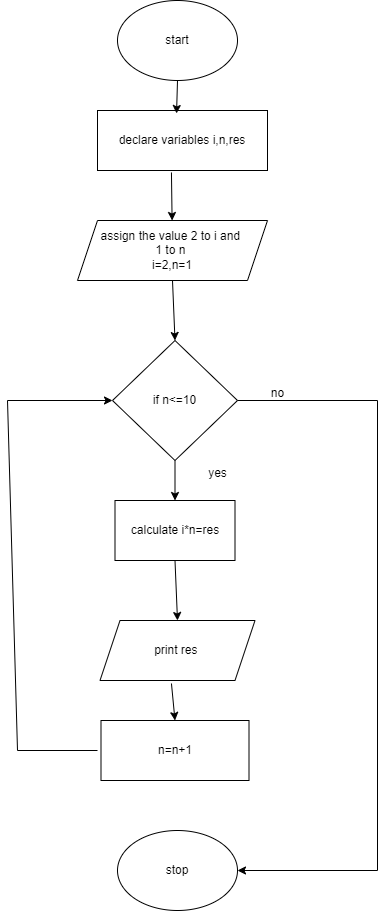

The diagram above was exported from draw.io. Its source (the exported page's mxGraphModel, read from the mxfile embedded in the PNG):
<mxGraphModel dx="880" dy="444" grid="1" gridSize="10" guides="1" tooltips="1" connect="1" arrows="1" fold="1" page="1" pageScale="1" pageWidth="827" pageHeight="1169" math="0" shadow="0">
  <root>
    <mxCell id="0" />
    <mxCell id="1" parent="0" />
    <mxCell id="D5hxPQjTk3MKwHy_oUko-1" value="start" style="ellipse;whiteSpace=wrap;html=1;" vertex="1" parent="1">
      <mxGeometry x="340" y="40" width="120" height="80" as="geometry" />
    </mxCell>
    <mxCell id="D5hxPQjTk3MKwHy_oUko-2" value="assign the value 2 to i and&amp;nbsp;&lt;br&gt;1 to n&amp;nbsp;&lt;br&gt;i=2,n=1" style="shape=parallelogram;perimeter=parallelogramPerimeter;whiteSpace=wrap;html=1;fixedSize=1;" vertex="1" parent="1">
      <mxGeometry x="300" y="260" width="190" height="60" as="geometry" />
    </mxCell>
    <mxCell id="D5hxPQjTk3MKwHy_oUko-3" value="declare variables i,n,res" style="whiteSpace=wrap;html=1;" vertex="1" parent="1">
      <mxGeometry x="320" y="150" width="170" height="60" as="geometry" />
    </mxCell>
    <mxCell id="D5hxPQjTk3MKwHy_oUko-4" value="if n&amp;lt;=10" style="rhombus;whiteSpace=wrap;html=1;" vertex="1" parent="1">
      <mxGeometry x="335" y="380" width="125" height="120" as="geometry" />
    </mxCell>
    <mxCell id="D5hxPQjTk3MKwHy_oUko-5" value="calculate i*n=res" style="rounded=0;whiteSpace=wrap;html=1;" vertex="1" parent="1">
      <mxGeometry x="337.5" y="540" width="120" height="60" as="geometry" />
    </mxCell>
    <mxCell id="D5hxPQjTk3MKwHy_oUko-6" value="print res&amp;nbsp;" style="shape=parallelogram;perimeter=parallelogramPerimeter;whiteSpace=wrap;html=1;fixedSize=1;" vertex="1" parent="1">
      <mxGeometry x="322.5" y="660" width="155" height="60" as="geometry" />
    </mxCell>
    <mxCell id="D5hxPQjTk3MKwHy_oUko-7" value="n=n+1" style="rounded=0;whiteSpace=wrap;html=1;" vertex="1" parent="1">
      <mxGeometry x="323.5" y="760" width="148" height="60" as="geometry" />
    </mxCell>
    <mxCell id="D5hxPQjTk3MKwHy_oUko-8" value="" style="endArrow=classic;html=1;rounded=0;exitX=0.5;exitY=1;exitDx=0;exitDy=0;entryX=0.465;entryY=0.05;entryDx=0;entryDy=0;entryPerimeter=0;" edge="1" parent="1" source="D5hxPQjTk3MKwHy_oUko-1" target="D5hxPQjTk3MKwHy_oUko-3">
      <mxGeometry width="50" height="50" relative="1" as="geometry">
        <mxPoint x="470" y="140" as="sourcePoint" />
        <mxPoint x="520" y="90" as="targetPoint" />
      </mxGeometry>
    </mxCell>
    <mxCell id="D5hxPQjTk3MKwHy_oUko-9" value="" style="endArrow=classic;html=1;rounded=0;exitX=0.435;exitY=1.033;exitDx=0;exitDy=0;exitPerimeter=0;" edge="1" parent="1" source="D5hxPQjTk3MKwHy_oUko-3" target="D5hxPQjTk3MKwHy_oUko-2">
      <mxGeometry width="50" height="50" relative="1" as="geometry">
        <mxPoint x="410" y="250" as="sourcePoint" />
        <mxPoint x="460" y="200" as="targetPoint" />
      </mxGeometry>
    </mxCell>
    <mxCell id="D5hxPQjTk3MKwHy_oUko-10" value="" style="endArrow=classic;html=1;rounded=0;exitX=0.5;exitY=1;exitDx=0;exitDy=0;entryX=0.5;entryY=0;entryDx=0;entryDy=0;" edge="1" parent="1" source="D5hxPQjTk3MKwHy_oUko-2" target="D5hxPQjTk3MKwHy_oUko-4">
      <mxGeometry width="50" height="50" relative="1" as="geometry">
        <mxPoint x="440" y="370" as="sourcePoint" />
        <mxPoint x="490" y="320" as="targetPoint" />
      </mxGeometry>
    </mxCell>
    <mxCell id="D5hxPQjTk3MKwHy_oUko-11" value="" style="endArrow=classic;html=1;rounded=0;exitX=0.5;exitY=1;exitDx=0;exitDy=0;entryX=0.5;entryY=0;entryDx=0;entryDy=0;" edge="1" parent="1" source="D5hxPQjTk3MKwHy_oUko-4" target="D5hxPQjTk3MKwHy_oUko-5">
      <mxGeometry width="50" height="50" relative="1" as="geometry">
        <mxPoint x="420" y="520" as="sourcePoint" />
        <mxPoint x="470" y="470" as="targetPoint" />
      </mxGeometry>
    </mxCell>
    <mxCell id="D5hxPQjTk3MKwHy_oUko-12" value="" style="endArrow=classic;html=1;rounded=0;exitX=0.5;exitY=1;exitDx=0;exitDy=0;entryX=0.5;entryY=0;entryDx=0;entryDy=0;" edge="1" parent="1" source="D5hxPQjTk3MKwHy_oUko-5" target="D5hxPQjTk3MKwHy_oUko-6">
      <mxGeometry width="50" height="50" relative="1" as="geometry">
        <mxPoint x="400" y="650" as="sourcePoint" />
        <mxPoint x="450" y="600" as="targetPoint" />
      </mxGeometry>
    </mxCell>
    <mxCell id="D5hxPQjTk3MKwHy_oUko-13" value="" style="endArrow=classic;html=1;rounded=0;exitX=0.461;exitY=1.05;exitDx=0;exitDy=0;exitPerimeter=0;entryX=0.5;entryY=0;entryDx=0;entryDy=0;" edge="1" parent="1" source="D5hxPQjTk3MKwHy_oUko-6" target="D5hxPQjTk3MKwHy_oUko-7">
      <mxGeometry width="50" height="50" relative="1" as="geometry">
        <mxPoint x="490" y="740" as="sourcePoint" />
        <mxPoint x="540" y="690" as="targetPoint" />
      </mxGeometry>
    </mxCell>
    <mxCell id="D5hxPQjTk3MKwHy_oUko-14" value="stop" style="ellipse;whiteSpace=wrap;html=1;" vertex="1" parent="1">
      <mxGeometry x="340" y="870" width="120" height="80" as="geometry" />
    </mxCell>
    <mxCell id="D5hxPQjTk3MKwHy_oUko-15" value="" style="endArrow=classic;html=1;rounded=0;entryX=0;entryY=0.5;entryDx=0;entryDy=0;" edge="1" parent="1" target="D5hxPQjTk3MKwHy_oUko-4">
      <mxGeometry width="50" height="50" relative="1" as="geometry">
        <mxPoint x="320" y="790" as="sourcePoint" />
        <mxPoint x="330" y="440" as="targetPoint" />
        <Array as="points">
          <mxPoint x="240" y="790" />
          <mxPoint x="230" y="440" />
        </Array>
      </mxGeometry>
    </mxCell>
    <mxCell id="D5hxPQjTk3MKwHy_oUko-16" value="yes" style="text;html=1;align=center;verticalAlign=middle;resizable=0;points=[];autosize=1;strokeColor=none;fillColor=none;" vertex="1" parent="1">
      <mxGeometry x="420" y="498" width="40" height="30" as="geometry" />
    </mxCell>
    <mxCell id="D5hxPQjTk3MKwHy_oUko-17" value="" style="endArrow=classic;html=1;rounded=0;exitX=1;exitY=0.5;exitDx=0;exitDy=0;entryX=1;entryY=0.5;entryDx=0;entryDy=0;" edge="1" parent="1" source="D5hxPQjTk3MKwHy_oUko-4" target="D5hxPQjTk3MKwHy_oUko-14">
      <mxGeometry width="50" height="50" relative="1" as="geometry">
        <mxPoint x="580" y="490" as="sourcePoint" />
        <mxPoint x="520" y="910" as="targetPoint" />
        <Array as="points">
          <mxPoint x="600" y="440" />
          <mxPoint x="600" y="910" />
        </Array>
      </mxGeometry>
    </mxCell>
    <mxCell id="D5hxPQjTk3MKwHy_oUko-18" value="no" style="text;html=1;align=center;verticalAlign=middle;resizable=0;points=[];autosize=1;strokeColor=none;fillColor=none;" vertex="1" parent="1">
      <mxGeometry x="480" y="418" width="40" height="30" as="geometry" />
    </mxCell>
  </root>
</mxGraphModel>